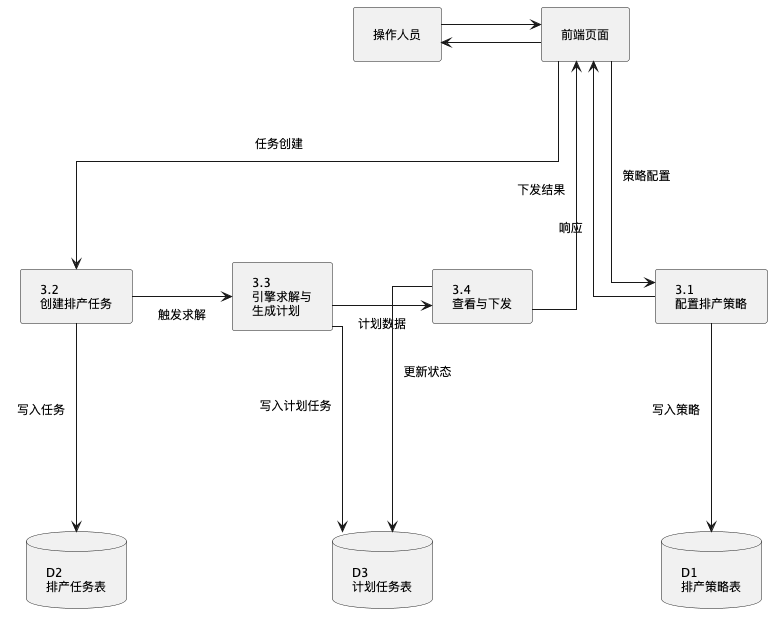

The diagram above was rendered by PlantUML. Its source (embedded in the PNG):
@startuml
skinparam backgroundColor white
skinparam defaultFontSize 12
skinparam nodesep 100
skinparam ranksep 100
skinparam linetype ortho
skinparam padding 10

skinparam rectangle {
  Padding 30
}

skinparam card {
  Padding 30
}

skinparam database {
  Padding 30
}

rectangle "操作人员" as user

rectangle "前端页面" as frontend

card "3.1\n配置排产策略" as P1
card "3.2\n创建排产任务" as P2

card "3.3\n引擎求解与\n生成计划" as P3
card "3.4\n查看与下发" as P4

database "D1\n排产策略表" as D1
database "D2\n排产任务表" as D2
database "D3\n计划任务表" as D3

user -right-> frontend

frontend --down-> P1 : 策略配置
frontend --down-> P2 : 任务创建

P1 --down-> D1 : 写入策略
P1 --up-> frontend : 响应

P2 --down-> D2 : 写入任务
P2 -right-> P3 : 触发求解

P3 --down-> D3 : 写入计划任务
P3 -right-> P4 : 计划数据

P4 --down-> D3 : 更新状态
P4 --up-> frontend : 下发结果

frontend -left-> user

@enduml